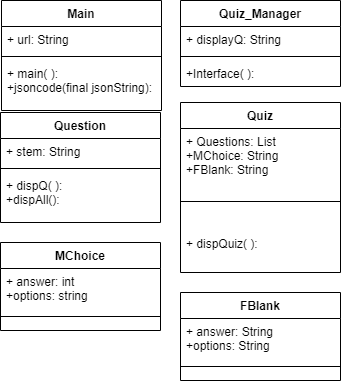

The diagram above was exported from draw.io. Its source (the exported page's mxGraphModel, read from the mxfile embedded in the PNG):
<mxGraphModel dx="318" dy="363" grid="1" gridSize="10" guides="1" tooltips="1" connect="1" arrows="1" fold="1" page="1" pageScale="1" pageWidth="1100" pageHeight="850" math="0" shadow="0">
  <root>
    <mxCell id="0" />
    <mxCell id="1" parent="0" />
    <mxCell id="2" value="Quiz_Manager" style="swimlane;fontStyle=1;align=center;verticalAlign=top;childLayout=stackLayout;horizontal=1;startSize=26;horizontalStack=0;resizeParent=1;resizeParentMax=0;resizeLast=0;collapsible=1;marginBottom=0;" vertex="1" parent="1">
      <mxGeometry x="280" y="78" width="160" height="86" as="geometry" />
    </mxCell>
    <mxCell id="3" value="+ displayQ: String" style="text;strokeColor=none;fillColor=none;align=left;verticalAlign=top;spacingLeft=4;spacingRight=4;overflow=hidden;rotatable=0;points=[[0,0.5],[1,0.5]];portConstraint=eastwest;" vertex="1" parent="2">
      <mxGeometry y="26" width="160" height="26" as="geometry" />
    </mxCell>
    <mxCell id="4" value="" style="line;strokeWidth=1;fillColor=none;align=left;verticalAlign=middle;spacingTop=-1;spacingLeft=3;spacingRight=3;rotatable=0;labelPosition=right;points=[];portConstraint=eastwest;" vertex="1" parent="2">
      <mxGeometry y="52" width="160" height="8" as="geometry" />
    </mxCell>
    <mxCell id="5" value="+Interface( ): &#10;" style="text;strokeColor=none;fillColor=none;align=left;verticalAlign=top;spacingLeft=4;spacingRight=4;overflow=hidden;rotatable=0;points=[[0,0.5],[1,0.5]];portConstraint=eastwest;" vertex="1" parent="2">
      <mxGeometry y="60" width="160" height="26" as="geometry" />
    </mxCell>
    <mxCell id="6" value="Quiz" style="swimlane;fontStyle=1;align=center;verticalAlign=top;childLayout=stackLayout;horizontal=1;startSize=26;horizontalStack=0;resizeParent=1;resizeParentMax=0;resizeLast=0;collapsible=1;marginBottom=0;" vertex="1" parent="1">
      <mxGeometry x="280" y="180" width="160" height="170" as="geometry" />
    </mxCell>
    <mxCell id="7" value="+ Questions: List&#10;+MChoice: String&#10;+FBlank: String&#10;+takeQuiz: double" style="text;strokeColor=none;fillColor=none;align=left;verticalAlign=top;spacingLeft=4;spacingRight=4;overflow=hidden;rotatable=0;points=[[0,0.5],[1,0.5]];portConstraint=eastwest;" vertex="1" parent="6">
      <mxGeometry y="26" width="160" height="44" as="geometry" />
    </mxCell>
    <mxCell id="8" value="" style="line;strokeWidth=1;fillColor=none;align=left;verticalAlign=middle;spacingTop=-1;spacingLeft=3;spacingRight=3;rotatable=0;labelPosition=right;points=[];portConstraint=eastwest;" vertex="1" parent="6">
      <mxGeometry y="70" width="160" height="58" as="geometry" />
    </mxCell>
    <mxCell id="9" value="+ dispQuiz( ): " style="text;strokeColor=none;fillColor=none;align=left;verticalAlign=top;spacingLeft=4;spacingRight=4;overflow=hidden;rotatable=0;points=[[0,0.5],[1,0.5]];portConstraint=eastwest;" vertex="1" parent="6">
      <mxGeometry y="128" width="160" height="42" as="geometry" />
    </mxCell>
    <mxCell id="10" value="Main" style="swimlane;fontStyle=1;align=center;verticalAlign=top;childLayout=stackLayout;horizontal=1;startSize=26;horizontalStack=0;resizeParent=1;resizeParentMax=0;resizeLast=0;collapsible=1;marginBottom=0;" vertex="1" parent="1">
      <mxGeometry x="101" y="78" width="160" height="110" as="geometry" />
    </mxCell>
    <mxCell id="11" value="+ url: String" style="text;strokeColor=none;fillColor=none;align=left;verticalAlign=top;spacingLeft=4;spacingRight=4;overflow=hidden;rotatable=0;points=[[0,0.5],[1,0.5]];portConstraint=eastwest;" vertex="1" parent="10">
      <mxGeometry y="26" width="160" height="26" as="geometry" />
    </mxCell>
    <mxCell id="12" value="" style="line;strokeWidth=1;fillColor=none;align=left;verticalAlign=middle;spacingTop=-1;spacingLeft=3;spacingRight=3;rotatable=0;labelPosition=right;points=[];portConstraint=eastwest;" vertex="1" parent="10">
      <mxGeometry y="52" width="160" height="8" as="geometry" />
    </mxCell>
    <mxCell id="13" value="+ main( ): &#10;+jsoncode(final jsonString):" style="text;strokeColor=none;fillColor=none;align=left;verticalAlign=top;spacingLeft=4;spacingRight=4;overflow=hidden;rotatable=0;points=[[0,0.5],[1,0.5]];portConstraint=eastwest;" vertex="1" parent="10">
      <mxGeometry y="60" width="160" height="50" as="geometry" />
    </mxCell>
    <mxCell id="14" value="Question" style="swimlane;fontStyle=1;align=center;verticalAlign=top;childLayout=stackLayout;horizontal=1;startSize=26;horizontalStack=0;resizeParent=1;resizeParentMax=0;resizeLast=0;collapsible=1;marginBottom=0;" vertex="1" parent="1">
      <mxGeometry x="100" y="190" width="160" height="110" as="geometry" />
    </mxCell>
    <mxCell id="15" value="+ stem: String" style="text;strokeColor=none;fillColor=none;align=left;verticalAlign=top;spacingLeft=4;spacingRight=4;overflow=hidden;rotatable=0;points=[[0,0.5],[1,0.5]];portConstraint=eastwest;" vertex="1" parent="14">
      <mxGeometry y="26" width="160" height="26" as="geometry" />
    </mxCell>
    <mxCell id="16" value="" style="line;strokeWidth=1;fillColor=none;align=left;verticalAlign=middle;spacingTop=-1;spacingLeft=3;spacingRight=3;rotatable=0;labelPosition=right;points=[];portConstraint=eastwest;" vertex="1" parent="14">
      <mxGeometry y="52" width="160" height="8" as="geometry" />
    </mxCell>
    <mxCell id="17" value="+ dispQ( ): &#10;+dispAll():" style="text;strokeColor=none;fillColor=none;align=left;verticalAlign=top;spacingLeft=4;spacingRight=4;overflow=hidden;rotatable=0;points=[[0,0.5],[1,0.5]];portConstraint=eastwest;" vertex="1" parent="14">
      <mxGeometry y="60" width="160" height="50" as="geometry" />
    </mxCell>
    <mxCell id="18" value="MChoice" style="swimlane;fontStyle=1;align=center;verticalAlign=top;childLayout=stackLayout;horizontal=1;startSize=26;horizontalStack=0;resizeParent=1;resizeParentMax=0;resizeLast=0;collapsible=1;marginBottom=0;" vertex="1" parent="1">
      <mxGeometry x="100" y="320" width="160" height="88" as="geometry" />
    </mxCell>
    <mxCell id="19" value="+ answer: int&#10;+options: string" style="text;strokeColor=none;fillColor=none;align=left;verticalAlign=top;spacingLeft=4;spacingRight=4;overflow=hidden;rotatable=0;points=[[0,0.5],[1,0.5]];portConstraint=eastwest;" vertex="1" parent="18">
      <mxGeometry y="26" width="160" height="34" as="geometry" />
    </mxCell>
    <mxCell id="20" value="" style="line;strokeWidth=1;fillColor=none;align=left;verticalAlign=middle;spacingTop=-1;spacingLeft=3;spacingRight=3;rotatable=0;labelPosition=right;points=[];portConstraint=eastwest;" vertex="1" parent="18">
      <mxGeometry y="60" width="160" height="28" as="geometry" />
    </mxCell>
    <mxCell id="21" value="FBlank" style="swimlane;fontStyle=1;align=center;verticalAlign=top;childLayout=stackLayout;horizontal=1;startSize=26;horizontalStack=0;resizeParent=1;resizeParentMax=0;resizeLast=0;collapsible=1;marginBottom=0;" vertex="1" parent="1">
      <mxGeometry x="280" y="370" width="160" height="88" as="geometry" />
    </mxCell>
    <mxCell id="22" value="+ answer: String&#10;+options: String" style="text;strokeColor=none;fillColor=none;align=left;verticalAlign=top;spacingLeft=4;spacingRight=4;overflow=hidden;rotatable=0;points=[[0,0.5],[1,0.5]];portConstraint=eastwest;" vertex="1" parent="21">
      <mxGeometry y="26" width="160" height="34" as="geometry" />
    </mxCell>
    <mxCell id="23" value="" style="line;strokeWidth=1;fillColor=none;align=left;verticalAlign=middle;spacingTop=-1;spacingLeft=3;spacingRight=3;rotatable=0;labelPosition=right;points=[];portConstraint=eastwest;" vertex="1" parent="21">
      <mxGeometry y="60" width="160" height="28" as="geometry" />
    </mxCell>
  </root>
</mxGraphModel>